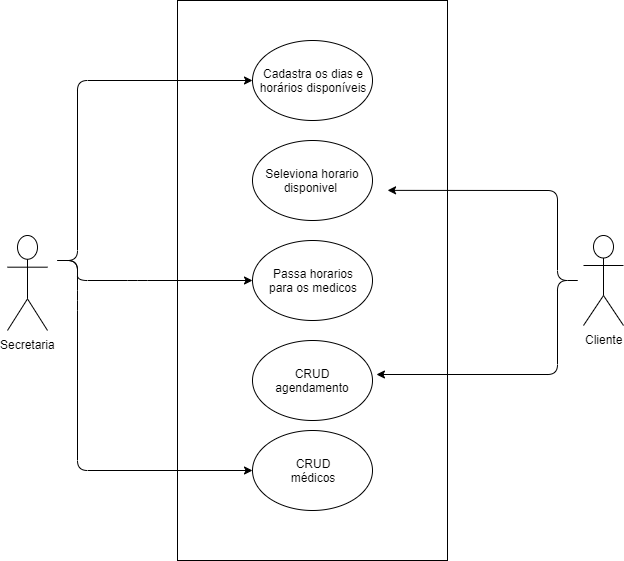

The diagram above was exported from draw.io. Its source (the exported page's mxGraphModel, read from the mxfile embedded in the PNG):
<mxGraphModel dx="854" dy="468" grid="1" gridSize="10" guides="1" tooltips="1" connect="1" arrows="1" fold="1" page="1" pageScale="1" pageWidth="827" pageHeight="1169" math="0" shadow="0">
  <root>
    <mxCell id="0" />
    <mxCell id="1" parent="0" />
    <mxCell id="2Ci6LGoFP25sj2cqT26r-1" value="" style="rounded=0;whiteSpace=wrap;html=1;" vertex="1" parent="1">
      <mxGeometry x="320" y="80" width="270" height="560" as="geometry" />
    </mxCell>
    <mxCell id="2Ci6LGoFP25sj2cqT26r-2" value="Secretaria" style="shape=umlActor;verticalLabelPosition=bottom;labelBackgroundColor=#ffffff;verticalAlign=top;html=1;outlineConnect=0;" vertex="1" parent="1">
      <mxGeometry x="150" y="315" width="40" height="95" as="geometry" />
    </mxCell>
    <mxCell id="2Ci6LGoFP25sj2cqT26r-3" value="Cliente" style="shape=umlActor;verticalLabelPosition=bottom;labelBackgroundColor=#ffffff;verticalAlign=top;html=1;outlineConnect=0;" vertex="1" parent="1">
      <mxGeometry x="726" y="315" width="40" height="90" as="geometry" />
    </mxCell>
    <mxCell id="2Ci6LGoFP25sj2cqT26r-14" value="Cadastra os dias e&lt;br&gt;horários disponíveis" style="ellipse;whiteSpace=wrap;html=1;" vertex="1" parent="1">
      <mxGeometry x="395" y="120" width="120" height="80" as="geometry" />
    </mxCell>
    <mxCell id="2Ci6LGoFP25sj2cqT26r-15" value="" style="endArrow=classic;html=1;entryX=0;entryY=0.5;entryDx=0;entryDy=0;" edge="1" parent="1" target="2Ci6LGoFP25sj2cqT26r-14">
      <mxGeometry width="50" height="50" relative="1" as="geometry">
        <mxPoint x="200" y="340" as="sourcePoint" />
        <mxPoint x="320" y="180" as="targetPoint" />
        <Array as="points">
          <mxPoint x="220" y="340" />
          <mxPoint x="220" y="160" />
        </Array>
      </mxGeometry>
    </mxCell>
    <mxCell id="2Ci6LGoFP25sj2cqT26r-17" value="Seleviona horario&lt;br&gt;disponivel&amp;nbsp;" style="ellipse;whiteSpace=wrap;html=1;" vertex="1" parent="1">
      <mxGeometry x="395" y="220" width="120" height="80" as="geometry" />
    </mxCell>
    <mxCell id="2Ci6LGoFP25sj2cqT26r-18" value="" style="endArrow=classic;html=1;entryX=0.778;entryY=0.339;entryDx=0;entryDy=0;entryPerimeter=0;" edge="1" parent="1" target="2Ci6LGoFP25sj2cqT26r-1">
      <mxGeometry width="50" height="50" relative="1" as="geometry">
        <mxPoint x="720" y="360" as="sourcePoint" />
        <mxPoint x="690" y="335" as="targetPoint" />
        <Array as="points">
          <mxPoint x="700" y="360" />
          <mxPoint x="700" y="270" />
        </Array>
      </mxGeometry>
    </mxCell>
    <mxCell id="2Ci6LGoFP25sj2cqT26r-20" value="Passa horarios&lt;br&gt;para os medicos&lt;br&gt;" style="ellipse;whiteSpace=wrap;html=1;" vertex="1" parent="1">
      <mxGeometry x="395" y="320" width="120" height="80" as="geometry" />
    </mxCell>
    <mxCell id="2Ci6LGoFP25sj2cqT26r-22" value="" style="endArrow=classic;html=1;entryX=0;entryY=0.5;entryDx=0;entryDy=0;" edge="1" parent="1" target="2Ci6LGoFP25sj2cqT26r-20">
      <mxGeometry width="50" height="50" relative="1" as="geometry">
        <mxPoint x="200" y="340" as="sourcePoint" />
        <mxPoint x="270" y="330" as="targetPoint" />
        <Array as="points">
          <mxPoint x="220" y="340" />
          <mxPoint x="220" y="360" />
          <mxPoint x="280" y="360" />
        </Array>
      </mxGeometry>
    </mxCell>
    <mxCell id="2Ci6LGoFP25sj2cqT26r-23" value="CRUD&lt;br&gt;agendamento" style="ellipse;whiteSpace=wrap;html=1;" vertex="1" parent="1">
      <mxGeometry x="395" y="420" width="120" height="80" as="geometry" />
    </mxCell>
    <mxCell id="2Ci6LGoFP25sj2cqT26r-24" value="" style="endArrow=classic;html=1;entryX=1.033;entryY=0.425;entryDx=0;entryDy=0;entryPerimeter=0;" edge="1" parent="1" target="2Ci6LGoFP25sj2cqT26r-23">
      <mxGeometry width="50" height="50" relative="1" as="geometry">
        <mxPoint x="720" y="360" as="sourcePoint" />
        <mxPoint x="670" y="335" as="targetPoint" />
        <Array as="points">
          <mxPoint x="700" y="360" />
          <mxPoint x="700" y="454" />
        </Array>
      </mxGeometry>
    </mxCell>
    <mxCell id="2Ci6LGoFP25sj2cqT26r-26" value="CRUD&lt;br&gt;médicos" style="ellipse;whiteSpace=wrap;html=1;" vertex="1" parent="1">
      <mxGeometry x="395" y="510" width="120" height="80" as="geometry" />
    </mxCell>
    <mxCell id="2Ci6LGoFP25sj2cqT26r-27" value="" style="endArrow=classic;html=1;entryX=0;entryY=0.5;entryDx=0;entryDy=0;" edge="1" parent="1" target="2Ci6LGoFP25sj2cqT26r-26">
      <mxGeometry width="50" height="50" relative="1" as="geometry">
        <mxPoint x="200" y="340" as="sourcePoint" />
        <mxPoint x="190" y="660" as="targetPoint" />
        <Array as="points">
          <mxPoint x="220" y="340" />
          <mxPoint x="220" y="380" />
          <mxPoint x="220" y="550" />
        </Array>
      </mxGeometry>
    </mxCell>
  </root>
</mxGraphModel>